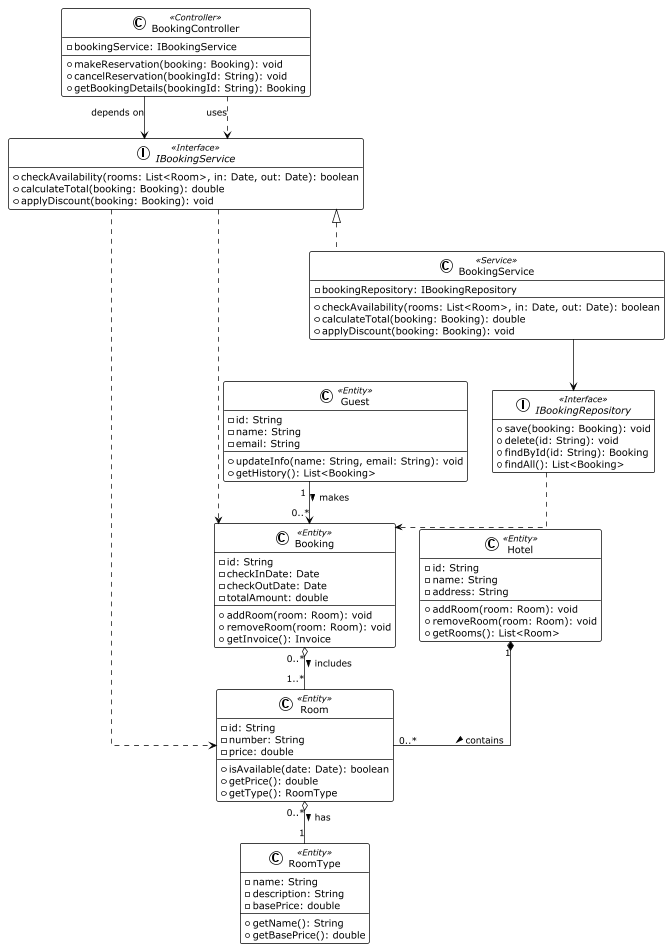

The diagram above was rendered by PlantUML. Its source (embedded in the PNG):
@startuml
!theme plain
hide empty members
skinparam linetype ortho

' Stereotypes
class BookingController <<Controller>> {
    - bookingService: IBookingService
    + makeReservation(booking: Booking): void
    + cancelReservation(bookingId: String): void
    + getBookingDetails(bookingId: String): Booking
}

interface IBookingService <<Interface>> {
    + checkAvailability(rooms: List<Room>, in: Date, out: Date): boolean
    + calculateTotal(booking: Booking): double
    + applyDiscount(booking: Booking): void
}

class BookingService <<Service>> {
    - bookingRepository: IBookingRepository
    + checkAvailability(rooms: List<Room>, in: Date, out: Date): boolean
    + calculateTotal(booking: Booking): double
    + applyDiscount(booking: Booking): void
}

interface IBookingRepository <<Interface>> {
    + save(booking: Booking): void
    + delete(id: String): void
    + findById(id: String): Booking
    + findAll(): List<Booking>
}

class Hotel <<Entity>> {
    - id: String
    - name: String
    - address: String
    + addRoom(room: Room): void
    + removeRoom(room: Room): void
    + getRooms(): List<Room>
}

class Room <<Entity>> {
    - id: String
    - number: String
    - price: double
    + isAvailable(date: Date): boolean
    + getPrice(): double
    + getType(): RoomType
}

class RoomType <<Entity>> {
    - name: String
    - description: String
    - basePrice: double
    + getName(): String
    + getBasePrice(): double
}

class Guest <<Entity>> {
    - id: String
    - name: String
    - email: String
    + updateInfo(name: String, email: String): void
    + getHistory(): List<Booking>
}

class Booking <<Entity>> {
    - id: String
    - checkInDate: Date
    - checkOutDate: Date
    - totalAmount: double
    + addRoom(room: Room): void
    + removeRoom(room: Room): void
    + getInvoice(): Invoice
}

' Relationships

' Controller uses Service (Dependency/Association via Interface)
BookingController ..> IBookingService : uses
BookingController --> IBookingService : depends on

' Service implements Interface (Realization)
IBookingService <|.. BookingService

' Service uses Repository (Association)
BookingService --> IBookingRepository

' Entities Relationships

' Hotel Composite Room (Composition)
Hotel "1" *-- "0..*" Room : contains >

' Room Aggregates RoomType (Aggregation - RoomType exists independently)
Room "0..*" o-- "1" RoomType : has >

' Booking Associated with Guest (Association)
Guest "1" --> "0..*" Booking : makes >

' Booking Aggregates Room (Aggregation/Association - Booking has rooms, many-to-many logically but modeled as list here)
Booking "0..*" o-- "1..*" Room : includes >

' Service depends on Entities (Dependency)
IBookingService ..> Booking
IBookingService ..> Room

' Repository depends on Entities
IBookingRepository ..> Booking

@enduml